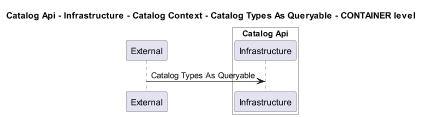

The diagram above was rendered by PlantUML. Its source (embedded in the PNG):
@startuml
!pragma layout smetana
skinparam dpi 60

title Catalog Api - Infrastructure - Catalog Context - Catalog Types As Queryable - CONTAINER level

participant "External" as C4InterFlow.SoftwareSystems.ExternalSystem

box "Catalog Api" #White
    participant "Infrastructure" as dotnet.eShop.Architecture.SoftwareSystems.CatalogApi.Containers.Infrastructure
end box


C4InterFlow.SoftwareSystems.ExternalSystem -> dotnet.eShop.Architecture.SoftwareSystems.CatalogApi.Containers.Infrastructure : Catalog Types As Queryable


@enduml